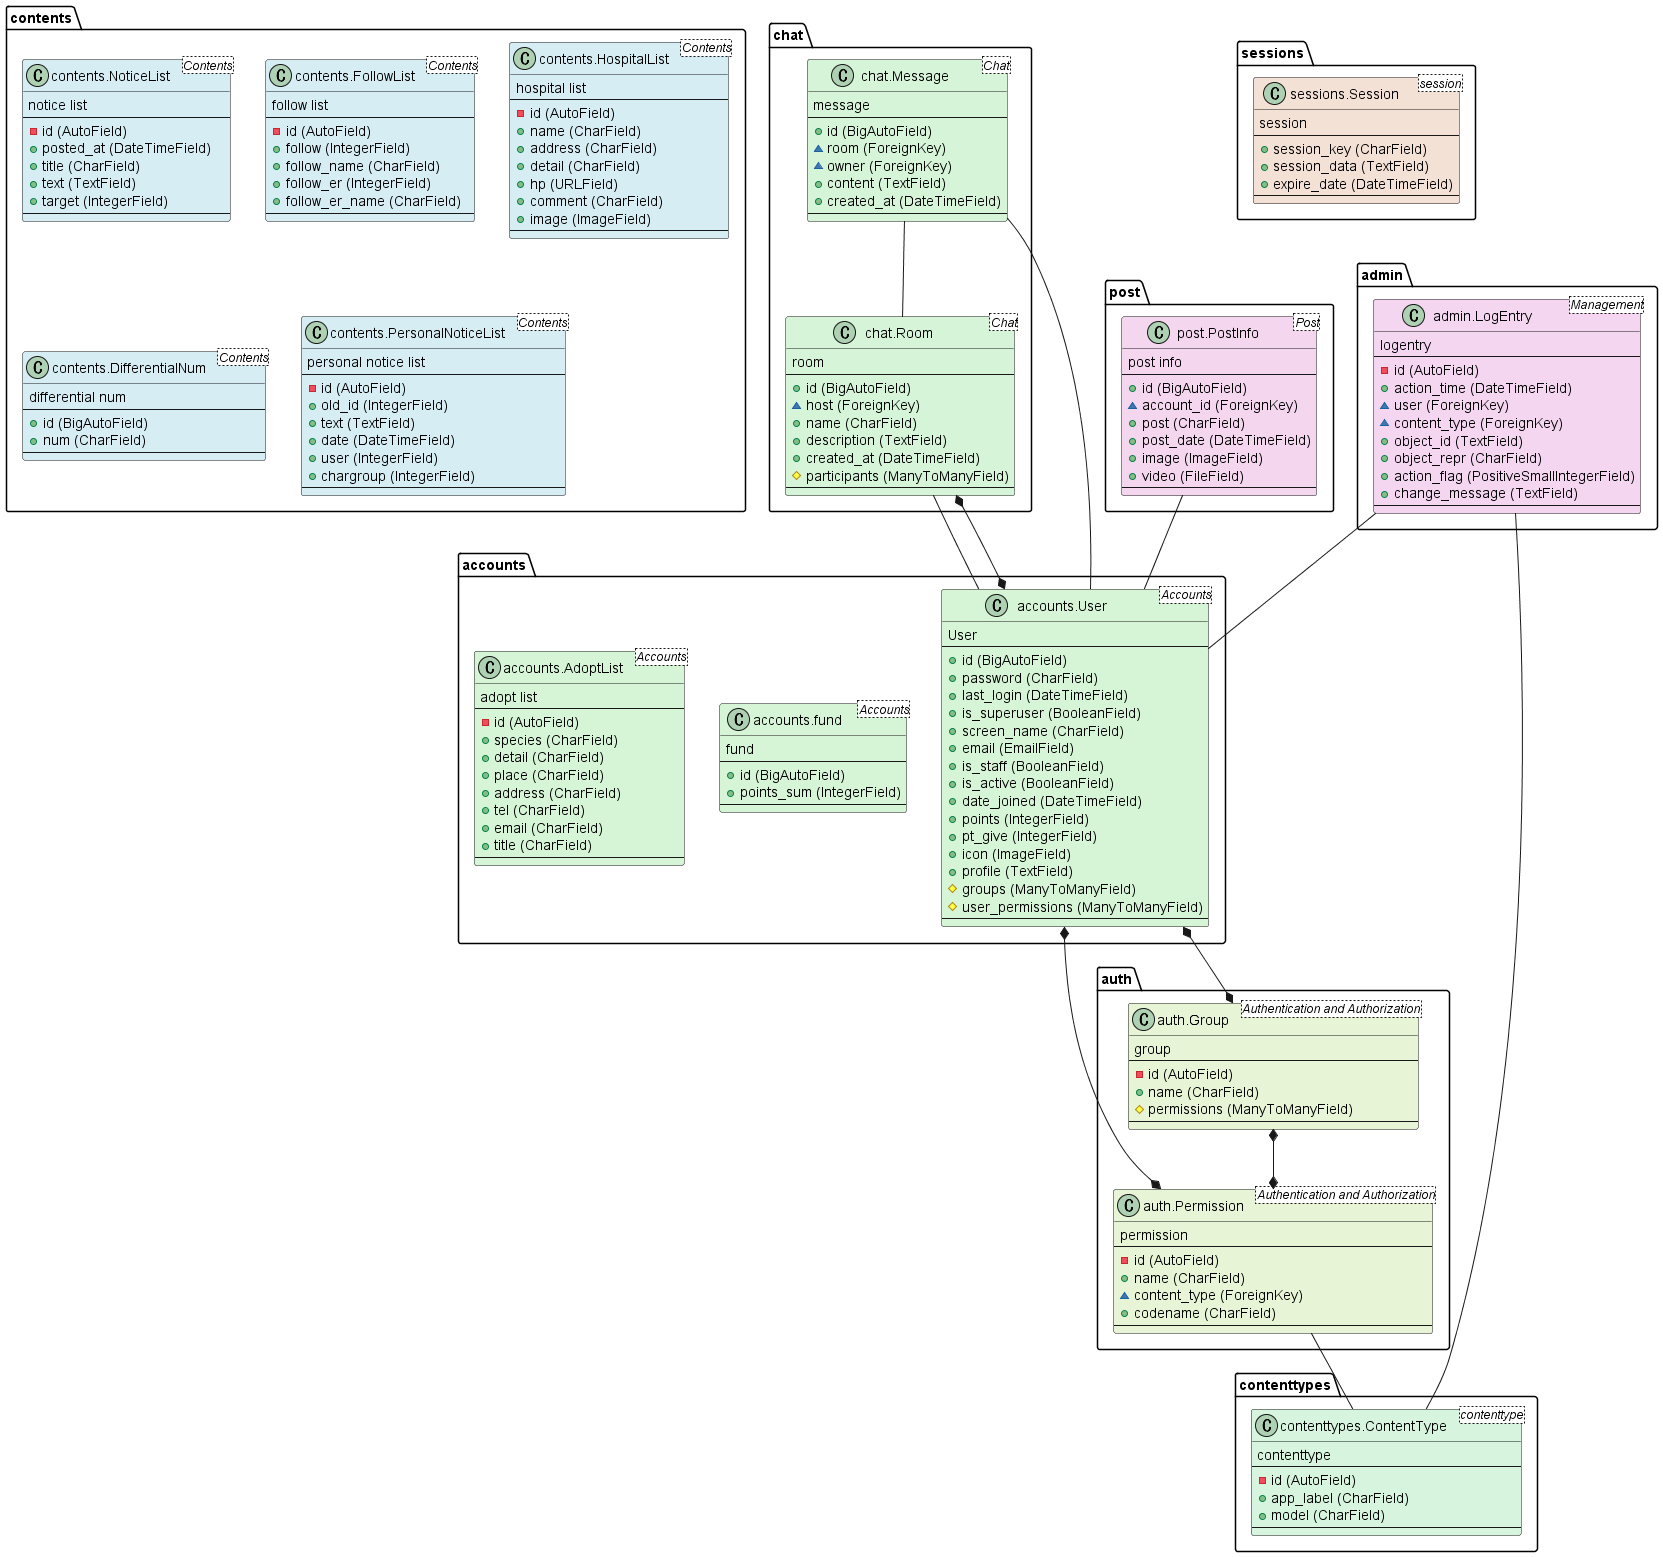

The diagram above was rendered by PlantUML. Its source (embedded in the PNG):
@startuml 
class "admin.LogEntry <Management>" as admin.LogEntry #f4d6f1 {
    logentry
    --
    - id (AutoField)
    + action_time (DateTimeField)
    ~ user (ForeignKey)
    ~ content_type (ForeignKey)
    + object_id (TextField)
    + object_repr (CharField)
    + action_flag (PositiveSmallIntegerField)
    + change_message (TextField)
    --
}
admin.LogEntry -- accounts.User
admin.LogEntry -- contenttypes.ContentType


class "auth.Permission <Authentication and Authorization>" as auth.Permission #e8f4d6 {
    permission
    --
    - id (AutoField)
    + name (CharField)
    ~ content_type (ForeignKey)
    + codename (CharField)
    --
}
auth.Permission -- contenttypes.ContentType


class "auth.Group <Authentication and Authorization>" as auth.Group #e8f4d6 {
    group
    --
    - id (AutoField)
    + name (CharField)
    # permissions (ManyToManyField)
    --
}
auth.Group *--* auth.Permission


class "contenttypes.ContentType <contenttype>" as contenttypes.ContentType #d6f4de {
    contenttype
    --
    - id (AutoField)
    + app_label (CharField)
    + model (CharField)
    --
}


class "sessions.Session <session>" as sessions.Session #f4e1d6 {
    session
    --
    + session_key (CharField)
    + session_data (TextField)
    + expire_date (DateTimeField)
    --
}


class "accounts.User <Accounts>" as accounts.User #d6f4d6 {
    User
    --
    + id (BigAutoField)
    + password (CharField)
    + last_login (DateTimeField)
    + is_superuser (BooleanField)
    + screen_name (CharField)
    + email (EmailField)
    + is_staff (BooleanField)
    + is_active (BooleanField)
    + date_joined (DateTimeField)
    + points (IntegerField)
    + pt_give (IntegerField)
    + icon (ImageField)
    + profile (TextField)
    # groups (ManyToManyField)
    # user_permissions (ManyToManyField)
    --
}
accounts.User *--* auth.Group
accounts.User *--* auth.Permission


class "accounts.fund <Accounts>" as accounts.fund #d6f4d6 {
    fund
    --
    + id (BigAutoField)
    + points_sum (IntegerField)
    --
}


class "accounts.AdoptList <Accounts>" as accounts.AdoptList #d6f4d6 {
    adopt list
    --
    - id (AutoField)
    + species (CharField)
    + detail (CharField)
    + place (CharField)
    + address (CharField)
    + tel (CharField)
    + email (CharField)
    + title (CharField)
    --
}


class "chat.Room <Chat>" as chat.Room #d6f4d8 {
    room
    --
    + id (BigAutoField)
    ~ host (ForeignKey)
    + name (CharField)
    + description (TextField)
    + created_at (DateTimeField)
    # participants (ManyToManyField)
    --
}
chat.Room -- accounts.User
chat.Room *--* accounts.User


class "chat.Message <Chat>" as chat.Message #d6f4d8 {
    message
    --
    + id (BigAutoField)
    ~ room (ForeignKey)
    ~ owner (ForeignKey)
    + content (TextField)
    + created_at (DateTimeField)
    --
}
chat.Message -- chat.Room
chat.Message -- accounts.User


class "post.PostInfo <Post>" as post.PostInfo #f4d6ef {
    post info
    --
    + id (BigAutoField)
    ~ account_id (ForeignKey)
    + post (CharField)
    + post_date (DateTimeField)
    + image (ImageField)
    + video (FileField)
    --
}
post.PostInfo -- accounts.User


class "contents.NoticeList <Contents>" as contents.NoticeList #d6edf4 {
    notice list
    --
    - id (AutoField)
    + posted_at (DateTimeField)
    + title (CharField)
    + text (TextField)
    + target (IntegerField)
    --
}


class "contents.FollowList <Contents>" as contents.FollowList #d6edf4 {
    follow list
    --
    - id (AutoField)
    + follow (IntegerField)
    + follow_name (CharField)
    + follow_er (IntegerField)
    + follow_er_name (CharField)
    --
}


class "contents.HospitalList <Contents>" as contents.HospitalList #d6edf4 {
    hospital list
    --
    - id (AutoField)
    + name (CharField)
    + address (CharField)
    + detail (CharField)
    + hp (URLField)
    + comment (CharField)
    + image (ImageField)
    --
}


class "contents.DifferentialNum <Contents>" as contents.DifferentialNum #d6edf4 {
    differential num
    --
    + id (BigAutoField)
    + num (CharField)
    --
}


class "contents.PersonalNoticeList <Contents>" as contents.PersonalNoticeList #d6edf4 {
    personal notice list
    --
    - id (AutoField)
    + old_id (IntegerField)
    + text (TextField)
    + date (DateTimeField)
    + user (IntegerField)
    + chargroup (IntegerField)
    --
}


@enduml